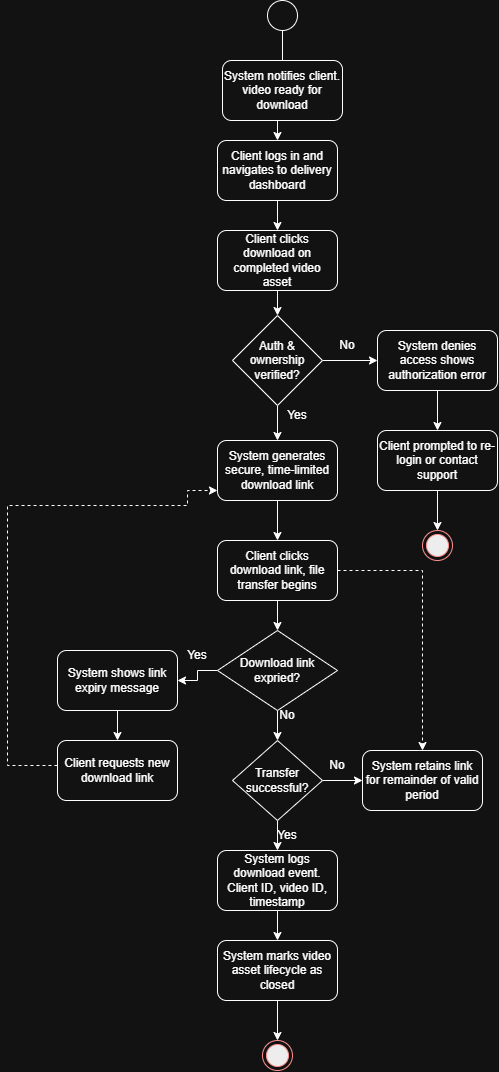

The diagram above was exported from draw.io. Its source (the exported page's mxGraphModel, read from the mxfile embedded in the PNG):
<mxGraphModel dx="2010" dy="624" grid="1" gridSize="10" guides="1" tooltips="1" connect="1" arrows="1" fold="1" page="1" pageScale="1" pageWidth="850" pageHeight="1100" math="0" shadow="0">
  <root>
    <mxCell id="0" />
    <mxCell id="1" parent="0" />
    <mxCell id="ykcsocgEdCH3i9g3NGj7-19" edge="1" parent="1" source="ykcsocgEdCH3i9g3NGj7-1" style="edgeStyle=orthogonalEdgeStyle;rounded=0;orthogonalLoop=1;jettySize=auto;html=1;" target="ykcsocgEdCH3i9g3NGj7-3" value="">
      <mxGeometry relative="1" as="geometry" />
    </mxCell>
    <mxCell id="ykcsocgEdCH3i9g3NGj7-1" parent="1" style="ellipse;whiteSpace=wrap;html=1;aspect=fixed;" value="" vertex="1">
      <mxGeometry height="30" width="30" x="250" y="30" as="geometry" />
    </mxCell>
    <mxCell id="ykcsocgEdCH3i9g3NGj7-2" parent="1" style="rounded=1;whiteSpace=wrap;html=1;" value="System notifies client. video ready for download" vertex="1">
      <mxGeometry height="60" width="120" x="205" y="90" as="geometry" />
    </mxCell>
    <mxCell id="ykcsocgEdCH3i9g3NGj7-20" edge="1" parent="1" source="ykcsocgEdCH3i9g3NGj7-3" style="edgeStyle=orthogonalEdgeStyle;rounded=0;orthogonalLoop=1;jettySize=auto;html=1;" target="ykcsocgEdCH3i9g3NGj7-4" value="">
      <mxGeometry relative="1" as="geometry" />
    </mxCell>
    <mxCell id="ykcsocgEdCH3i9g3NGj7-3" parent="1" style="rounded=1;whiteSpace=wrap;html=1;" value="Client logs in and navigates to delivery dashboard" vertex="1">
      <mxGeometry height="60" width="120" x="200" y="170" as="geometry" />
    </mxCell>
    <mxCell id="ykcsocgEdCH3i9g3NGj7-21" edge="1" parent="1" source="ykcsocgEdCH3i9g3NGj7-4" style="edgeStyle=orthogonalEdgeStyle;rounded=0;orthogonalLoop=1;jettySize=auto;html=1;" target="ykcsocgEdCH3i9g3NGj7-5" value="">
      <mxGeometry relative="1" as="geometry" />
    </mxCell>
    <mxCell id="ykcsocgEdCH3i9g3NGj7-4" parent="1" style="rounded=1;whiteSpace=wrap;html=1;" value="Client clicks download on completed video asset" vertex="1">
      <mxGeometry height="60" width="120" x="200" y="260" as="geometry" />
    </mxCell>
    <mxCell id="ykcsocgEdCH3i9g3NGj7-25" edge="1" parent="1" source="ykcsocgEdCH3i9g3NGj7-5" style="edgeStyle=orthogonalEdgeStyle;rounded=0;orthogonalLoop=1;jettySize=auto;html=1;" target="ykcsocgEdCH3i9g3NGj7-8" value="">
      <mxGeometry relative="1" as="geometry" />
    </mxCell>
    <mxCell id="ykcsocgEdCH3i9g3NGj7-43" edge="1" parent="1" source="ykcsocgEdCH3i9g3NGj7-5" style="edgeStyle=orthogonalEdgeStyle;rounded=0;orthogonalLoop=1;jettySize=auto;html=1;" target="ykcsocgEdCH3i9g3NGj7-6" value="">
      <mxGeometry relative="1" as="geometry" />
    </mxCell>
    <mxCell id="ykcsocgEdCH3i9g3NGj7-5" parent="1" style="rhombus;whiteSpace=wrap;html=1;" value="Auth &amp;amp; ownership verified?" vertex="1">
      <mxGeometry height="90" width="90" x="215" y="345" as="geometry" />
    </mxCell>
    <mxCell id="ykcsocgEdCH3i9g3NGj7-23" edge="1" parent="1" source="ykcsocgEdCH3i9g3NGj7-6" style="edgeStyle=orthogonalEdgeStyle;rounded=0;orthogonalLoop=1;jettySize=auto;html=1;" target="ykcsocgEdCH3i9g3NGj7-7" value="">
      <mxGeometry relative="1" as="geometry" />
    </mxCell>
    <mxCell id="ykcsocgEdCH3i9g3NGj7-6" parent="1" style="rounded=1;whiteSpace=wrap;html=1;" value="System denies access shows authorization error" vertex="1">
      <mxGeometry height="60" width="120" x="360" y="360" as="geometry" />
    </mxCell>
    <mxCell id="ykcsocgEdCH3i9g3NGj7-24" edge="1" parent="1" source="ykcsocgEdCH3i9g3NGj7-7" style="edgeStyle=orthogonalEdgeStyle;rounded=0;orthogonalLoop=1;jettySize=auto;html=1;" target="ykcsocgEdCH3i9g3NGj7-18" value="">
      <mxGeometry relative="1" as="geometry" />
    </mxCell>
    <mxCell id="ykcsocgEdCH3i9g3NGj7-7" parent="1" style="rounded=1;whiteSpace=wrap;html=1;" value="Client prompted to re-login or contact support" vertex="1">
      <mxGeometry height="60" width="120" x="360" y="460" as="geometry" />
    </mxCell>
    <mxCell id="ykcsocgEdCH3i9g3NGj7-26" edge="1" parent="1" source="ykcsocgEdCH3i9g3NGj7-8" style="edgeStyle=orthogonalEdgeStyle;rounded=0;orthogonalLoop=1;jettySize=auto;html=1;" target="ykcsocgEdCH3i9g3NGj7-9" value="">
      <mxGeometry relative="1" as="geometry" />
    </mxCell>
    <mxCell id="ykcsocgEdCH3i9g3NGj7-8" parent="1" style="rounded=1;whiteSpace=wrap;html=1;" value="System generates secure, time-limited download link" vertex="1">
      <mxGeometry height="60" width="120" x="200" y="470" as="geometry" />
    </mxCell>
    <mxCell id="ykcsocgEdCH3i9g3NGj7-27" edge="1" parent="1" source="ykcsocgEdCH3i9g3NGj7-9" style="edgeStyle=orthogonalEdgeStyle;rounded=0;orthogonalLoop=1;jettySize=auto;html=1;" target="ykcsocgEdCH3i9g3NGj7-10" value="">
      <mxGeometry relative="1" as="geometry" />
    </mxCell>
    <mxCell id="ykcsocgEdCH3i9g3NGj7-40" edge="1" parent="1" source="ykcsocgEdCH3i9g3NGj7-9" style="edgeStyle=orthogonalEdgeStyle;rounded=0;orthogonalLoop=1;jettySize=auto;html=1;entryX=0.5;entryY=0;entryDx=0;entryDy=0;dashed=1;" target="ykcsocgEdCH3i9g3NGj7-12" value="">
      <mxGeometry relative="1" as="geometry">
        <mxPoint x="400" y="610" as="targetPoint" />
      </mxGeometry>
    </mxCell>
    <mxCell id="ykcsocgEdCH3i9g3NGj7-9" parent="1" style="rounded=1;whiteSpace=wrap;html=1;" value="Client clicks download link, file transfer begins" vertex="1">
      <mxGeometry height="60" width="120" x="200" y="570" as="geometry" />
    </mxCell>
    <mxCell id="ykcsocgEdCH3i9g3NGj7-28" edge="1" parent="1" source="ykcsocgEdCH3i9g3NGj7-10" style="edgeStyle=orthogonalEdgeStyle;rounded=0;orthogonalLoop=1;jettySize=auto;html=1;" target="ykcsocgEdCH3i9g3NGj7-11" value="">
      <mxGeometry relative="1" as="geometry" />
    </mxCell>
    <mxCell id="ykcsocgEdCH3i9g3NGj7-33" edge="1" parent="1" source="ykcsocgEdCH3i9g3NGj7-10" style="edgeStyle=orthogonalEdgeStyle;rounded=0;orthogonalLoop=1;jettySize=auto;html=1;" target="ykcsocgEdCH3i9g3NGj7-15" value="">
      <mxGeometry relative="1" as="geometry" />
    </mxCell>
    <mxCell id="ykcsocgEdCH3i9g3NGj7-10" parent="1" style="rhombus;whiteSpace=wrap;html=1;" value="Download link expried?" vertex="1">
      <mxGeometry height="80" width="120" x="200" y="660" as="geometry" />
    </mxCell>
    <mxCell id="ykcsocgEdCH3i9g3NGj7-29" edge="1" parent="1" source="ykcsocgEdCH3i9g3NGj7-11" style="edgeStyle=orthogonalEdgeStyle;rounded=0;orthogonalLoop=1;jettySize=auto;html=1;" target="ykcsocgEdCH3i9g3NGj7-12" value="">
      <mxGeometry relative="1" as="geometry" />
    </mxCell>
    <mxCell id="ykcsocgEdCH3i9g3NGj7-30" edge="1" parent="1" source="ykcsocgEdCH3i9g3NGj7-11" style="edgeStyle=orthogonalEdgeStyle;rounded=0;orthogonalLoop=1;jettySize=auto;html=1;" target="ykcsocgEdCH3i9g3NGj7-13" value="">
      <mxGeometry relative="1" as="geometry" />
    </mxCell>
    <mxCell id="ykcsocgEdCH3i9g3NGj7-11" parent="1" style="rhombus;whiteSpace=wrap;html=1;" value="Transfer successful?" vertex="1">
      <mxGeometry height="80" width="90" x="215" y="770" as="geometry" />
    </mxCell>
    <mxCell id="ykcsocgEdCH3i9g3NGj7-12" parent="1" style="rounded=1;whiteSpace=wrap;html=1;" value="System retains link for remainder of valid period" vertex="1">
      <mxGeometry height="60" width="120" x="345" y="780" as="geometry" />
    </mxCell>
    <mxCell id="ykcsocgEdCH3i9g3NGj7-31" edge="1" parent="1" source="ykcsocgEdCH3i9g3NGj7-13" style="edgeStyle=orthogonalEdgeStyle;rounded=0;orthogonalLoop=1;jettySize=auto;html=1;" target="ykcsocgEdCH3i9g3NGj7-14" value="">
      <mxGeometry relative="1" as="geometry" />
    </mxCell>
    <mxCell id="ykcsocgEdCH3i9g3NGj7-13" parent="1" style="rounded=1;whiteSpace=wrap;html=1;" value="System logs download event. Client ID, video ID, timestamp" vertex="1">
      <mxGeometry height="60" width="120" x="200" y="880" as="geometry" />
    </mxCell>
    <mxCell id="ykcsocgEdCH3i9g3NGj7-32" edge="1" parent="1" source="ykcsocgEdCH3i9g3NGj7-14" style="edgeStyle=orthogonalEdgeStyle;rounded=0;orthogonalLoop=1;jettySize=auto;html=1;" target="ykcsocgEdCH3i9g3NGj7-17" value="">
      <mxGeometry relative="1" as="geometry" />
    </mxCell>
    <mxCell id="ykcsocgEdCH3i9g3NGj7-14" parent="1" style="rounded=1;whiteSpace=wrap;html=1;" value="System marks video asset lifecycle as closed" vertex="1">
      <mxGeometry height="60" width="120" x="200" y="970" as="geometry" />
    </mxCell>
    <mxCell id="ykcsocgEdCH3i9g3NGj7-34" edge="1" parent="1" source="ykcsocgEdCH3i9g3NGj7-15" style="edgeStyle=orthogonalEdgeStyle;rounded=0;orthogonalLoop=1;jettySize=auto;html=1;" target="ykcsocgEdCH3i9g3NGj7-16" value="">
      <mxGeometry relative="1" as="geometry" />
    </mxCell>
    <mxCell id="ykcsocgEdCH3i9g3NGj7-15" parent="1" style="rounded=1;whiteSpace=wrap;html=1;" value="System shows link expiry message" vertex="1">
      <mxGeometry height="60" width="120" x="40" y="680" as="geometry" />
    </mxCell>
    <mxCell id="ykcsocgEdCH3i9g3NGj7-37" edge="1" parent="1" style="edgeStyle=orthogonalEdgeStyle;rounded=0;orthogonalLoop=1;jettySize=auto;html=1;curved=0;endArrow=classic;endFill=1;entryX=0;entryY=0.75;entryDx=0;entryDy=0;dashed=1;" value="">
      <mxGeometry relative="1" as="geometry">
        <Array as="points">
          <mxPoint x="-10" y="795" />
          <mxPoint x="-10" y="535" />
          <mxPoint x="170" y="535" />
          <mxPoint x="170" y="520" />
        </Array>
        <mxPoint x="39.96" y="795" as="sourcePoint" />
        <mxPoint x="199.96" y="520" as="targetPoint" />
      </mxGeometry>
    </mxCell>
    <mxCell id="ykcsocgEdCH3i9g3NGj7-16" parent="1" style="rounded=1;whiteSpace=wrap;html=1;" value="Client requests new download link" vertex="1">
      <mxGeometry height="60" width="120" x="40" y="770" as="geometry" />
    </mxCell>
    <mxCell id="ykcsocgEdCH3i9g3NGj7-17" parent="1" style="ellipse;html=1;shape=endState;fillColor=#000000;strokeColor=#ff0000;" value="" vertex="1">
      <mxGeometry height="30" width="30" x="245" y="1070" as="geometry" />
    </mxCell>
    <mxCell id="ykcsocgEdCH3i9g3NGj7-18" parent="1" style="ellipse;html=1;shape=endState;fillColor=#000000;strokeColor=#ff0000;" value="" vertex="1">
      <mxGeometry height="30" width="30" x="405" y="560" as="geometry" />
    </mxCell>
    <mxCell id="ykcsocgEdCH3i9g3NGj7-41" parent="1" style="text;html=1;whiteSpace=wrap;strokeColor=none;fillColor=none;align=center;verticalAlign=middle;rounded=0;" value="No" vertex="1">
      <mxGeometry height="30" width="60" x="300" y="360" as="geometry" />
    </mxCell>
    <mxCell id="ykcsocgEdCH3i9g3NGj7-45" parent="1" style="text;html=1;whiteSpace=wrap;strokeColor=none;fillColor=none;align=center;verticalAlign=middle;rounded=0;" value="Yes" vertex="1">
      <mxGeometry height="30" width="60" x="250" y="430" as="geometry" />
    </mxCell>
    <mxCell id="ykcsocgEdCH3i9g3NGj7-46" parent="1" style="text;html=1;whiteSpace=wrap;strokeColor=none;fillColor=none;align=center;verticalAlign=middle;rounded=0;" value="No" vertex="1">
      <mxGeometry height="30" width="60" x="240" y="730" as="geometry" />
    </mxCell>
    <mxCell id="ykcsocgEdCH3i9g3NGj7-48" parent="1" style="text;html=1;whiteSpace=wrap;strokeColor=none;fillColor=none;align=center;verticalAlign=middle;rounded=0;" value="Yes" vertex="1">
      <mxGeometry height="30" width="60" x="150" y="670" as="geometry" />
    </mxCell>
    <mxCell id="ykcsocgEdCH3i9g3NGj7-49" parent="1" style="text;html=1;whiteSpace=wrap;strokeColor=none;fillColor=none;align=center;verticalAlign=middle;rounded=0;" value="Yes" vertex="1">
      <mxGeometry height="30" width="60" x="240" y="850" as="geometry" />
    </mxCell>
    <mxCell id="ykcsocgEdCH3i9g3NGj7-50" parent="1" style="text;html=1;whiteSpace=wrap;strokeColor=none;fillColor=none;align=center;verticalAlign=middle;rounded=0;" value="No" vertex="1">
      <mxGeometry height="30" width="60" x="290" y="780" as="geometry" />
    </mxCell>
  </root>
</mxGraphModel>